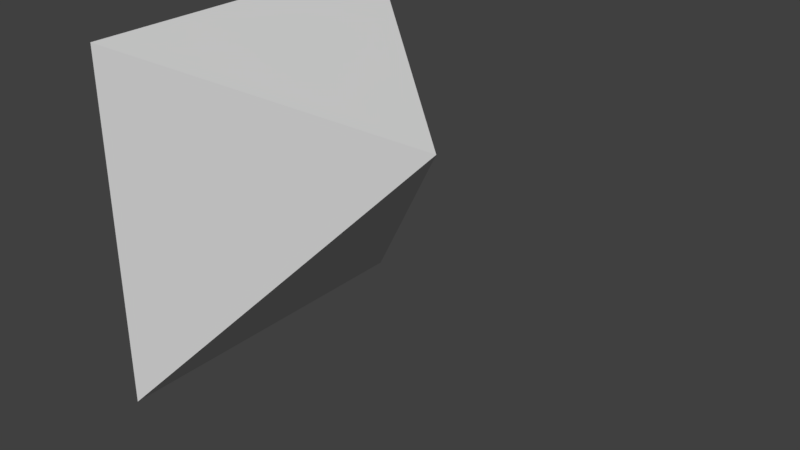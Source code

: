 # Source: BuildReverseAngularSlope.blend  (saved by Blender 2.79.0; exported with 4.5.12 LTS)
import bpy
from mathutils import Matrix  # noqa: F401  (used for matrix-valued properties, if any)

bpy.ops.wm.read_factory_settings(use_empty=True)
scene = bpy.context.scene
scene.name = 'Scene'

# ---- collections
col_collection_1 = bpy.data.collections.new('Collection 1'); scene.collection.children.link(col_collection_1)

# ---- world
world_world = bpy.data.worlds.new('World'); scene.world = world_world
world_world.color = (0.05088, 0.05088, 0.05088)
world_world.use_sun_shadow = False
world_world.sun_shadow_jitter_overblur = 0.0
world_world.cycles.sampling_method = 'MANUAL'

# ---- meshes
me_cube_001 = bpy.data.meshes.new('Cube.001')
me_cube_001.from_pydata([(-3.0, -3.0, -3.0), (-3.0, -3.0, 3.0), (-3.0, 3.0, -3.0), (-3.0, 3.0, 3.0), (3.0, 3.0, -3.0)], [], [(0, 1, 3, 2), (2, 3, 4), (1, 0, 4), (2, 4, 0), (3, 1, 4)])
me_cube_001.use_remesh_preserve_volume = False
me_cube_001.use_remesh_preserve_attributes = False
me_cube_001.use_mirror_vertex_groups = False
me_cube_001.update()

# ---- objects
ob_cube = bpy.data.objects.new('Cube', me_cube_001)

# ---- transforms, parenting, visibility, modifiers, constraints
ob_cube.location = (0.0, 0.0, 3.0)
ob_cube.rotation_euler = (3.142, -0.0, 0.0)
ob_cube.lineart.crease_threshold = 0.0

# ---- collection membership
col_collection_1.objects.link(ob_cube)

# ---- scene / render settings (as saved in the file)
scene.frame_start = 1; scene.frame_end = 250; scene.frame_set(1)
scene.render.engine = 'BLENDER_EEVEE_NEXT'
scene.render.resolution_percentage = 50
scene.render.dither_intensity = 0.0
scene.cycles.use_denoising = False
scene.cycles.samples = 128
scene.cycles.sampling_pattern = 'TABULATED_SOBOL'
scene.cycles.use_adaptive_sampling = False
scene.cycles.use_light_tree = False
scene.cycles.blur_glossy = 0.0
scene.cycles.sample_clamp_indirect = 0.0
scene.view_settings.view_transform = 'Standard'
bpy.context.view_layer.update()

# ---- added for rendering (the .blend has no active camera and no usable light): camera, sun
cam_auto = bpy.data.cameras.new('AutoCamera')
cam_auto.lens = 50.0
cam_auto.sensor_width = 36.0
cam_auto.clip_end = 1000.0
ob_auto_camera = bpy.data.objects.new('AutoCamera', cam_auto)
scene.collection.objects.link(ob_auto_camera)
ob_auto_camera.location = (9.61522, -11.5383, 10.6922)
ob_auto_camera.rotation_euler = (1.09748, -7.21219e-08, 0.694738)
scene.camera = ob_auto_camera
light_auto_sun = bpy.data.lights.new('AutoSun', 'SUN')
light_auto_sun.energy = 3.0
light_auto_sun.angle = 0.0523599
ob_auto_sun = bpy.data.objects.new('AutoSun', light_auto_sun)
scene.collection.objects.link(ob_auto_sun)
ob_auto_sun.rotation_euler = (0.872665, 0.174533, 0.523599)
bpy.context.view_layer.update()
